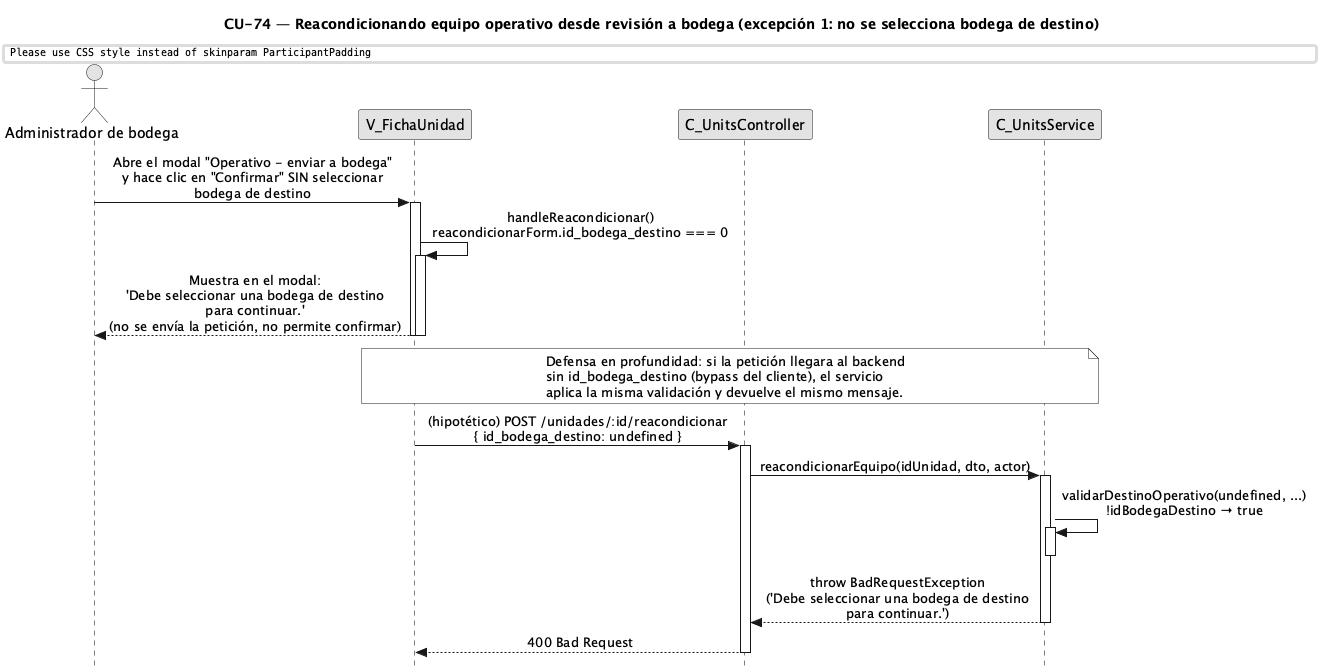

The diagram above was rendered by PlantUML. Its source (embedded in the PNG):
@startuml CU74-exc-sin-bodega
title CU-74 — Reacondicionando equipo operativo desde revisión a bodega (excepción 1: no se selecciona bodega de destino)

skinparam style strictuml
skinparam monochrome true
skinparam shadowing false
skinparam sequenceMessageAlign center
skinparam ParticipantPadding 35
skinparam ActorPadding 15
skinparam sequence {
  MessageAlign center
  LifeLineBorderColor black
}
hide footbox

actor "Administrador de bodega" as user
participant "V_FichaUnidad" as view
participant "C_UnitsController" as ctrl
participant "C_UnitsService" as svc

user -> view : Abre el modal "Operativo - enviar a bodega"\ny hace clic en "Confirmar" SIN seleccionar\nbodega de destino
activate view

view -> view : handleReacondicionar()\nreacondicionarForm.id_bodega_destino === 0
activate view
view --> user : Muestra en el modal:\n'Debe seleccionar una bodega de destino\npara continuar.'\n(no se envía la petición, no permite confirmar)
deactivate view
deactivate view

note over view, svc
  Defensa en profundidad: si la petición llegara al backend
  sin id_bodega_destino (bypass del cliente), el servicio
  aplica la misma validación y devuelve el mismo mensaje.
end note

view -> ctrl : (hipotético) POST /unidades/:id/reacondicionar\n{ id_bodega_destino: undefined }
activate ctrl
ctrl -> svc : reacondicionarEquipo(idUnidad, dto, actor)
activate svc
svc -> svc : validarDestinoOperativo(undefined, ...)\n!idBodegaDestino → true
activate svc
deactivate svc
svc --> ctrl : throw BadRequestException\n('Debe seleccionar una bodega de destino\npara continuar.')
deactivate svc
ctrl --> view : 400 Bad Request
deactivate ctrl

@enduml